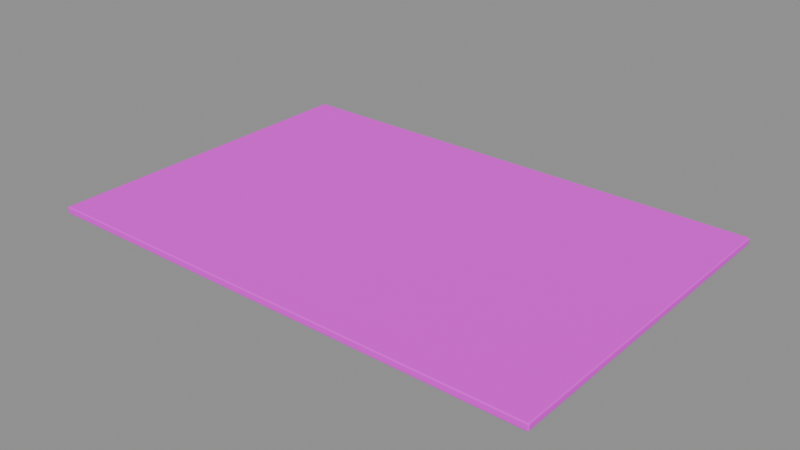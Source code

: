 # Source: roof_optimized.blend  (saved by Blender 4.5.87; exported with 4.5.12 LTS)
import bpy
from mathutils import Matrix  # noqa: F401  (used for matrix-valued properties, if any)

bpy.ops.wm.read_factory_settings(use_empty=True)
scene = bpy.context.scene
scene.name = '组件_roof'

# ---- collections
col_02______roof = bpy.data.collections.new('02_游戏输出_roof'); scene.collection.children.link(col_02______roof)

# ---- images (referenced by path relative to the original .blend; pixels are not part of the script)
import os
ASSET_DIR = os.environ.get("B2B_ASSET_DIR", "")  # directory of the original .blend (textures are referenced by path, not embedded)
HERE = os.path.dirname(os.path.abspath(__file__))  # packed textures are extracted next to this script under _unpacked/

def load_image(name, relpath, width, height, colorspace="sRGB"):
    """Load a texture the original file referenced (path relative to the .blend, or extracted next to this script)."""
    p = next((c for c in (os.path.join(HERE, relpath), os.path.join(ASSET_DIR, relpath)) if relpath and os.path.exists(c)), "")
    if p:
        img = bpy.data.images.load(p, check_existing=True)
        img.name = name
    else:  # same state as the original file: an image datablock whose file is absent (Cycles renders it pink)
        img = bpy.data.images.new(name, width, height)
        img.source = "FILE"
        img.filepath = "//" + (relpath or name)
    img.colorspace_settings.name = colorspace
    return img
img_sea_cabin_timber_8x8_512_png = load_image('sea_cabin_timber_8x8_512.png', 'sea_cabin_timber_8x8_512.png', 1024, 1024, 'sRGB')

# ---- materials (node trees are filled in below, after node groups)
mat_orf2_final_sea_matte = bpy.data.materials.new('ORF2_FINAL_SEA_Matte')

# ---- material node trees
mat_orf2_final_sea_matte.use_nodes = True; mat_orf2_final_sea_matte.node_tree.nodes.clear()
_N = mat_orf2_final_sea_matte.node_tree.nodes; _L = mat_orf2_final_sea_matte.node_tree.links
n0 = _N.new('ShaderNodeBsdfPrincipled'); n0.name = '原理化 BSDF'; n0.location = (0, 0)
n0.inputs[1].default_value = 0.02
n0.inputs[2].default_value = 0.72
n1 = _N.new('ShaderNodeOutputMaterial'); n1.name = '材质输出'; n1.location = (0, 0)
n2 = _N.new('ShaderNodeUVMap'); n2.name = 'UV 贴图'; n2.location = (0, 0)
n2.uv_map = 'PaletteUV'
n3 = _N.new('ShaderNodeTexImage'); n3.name = '图像纹理'; n3.location = (0, 0)
n3.image = img_sea_cabin_timber_8x8_512_png
n3.interpolation = 'Closest'
_L.new(n2.outputs[0], n3.inputs[0])
_L.new(n3.outputs[0], n0.inputs[0])
_L.new(n0.outputs[0], n1.inputs[0])
n1.is_active_output = True

# ---- meshes
me_orf3_roof_001 = bpy.data.meshes.new('ORF3_roof.001')
me_orf3_roof_001.from_pydata([(-24.8, -16.8, 0.0), (24.8, -16.8, 0.0), (24.8, 16.8, 0.0), (-24.8, 16.8, 0.0), (-24.8, -16.8, 0.65), (24.8, -16.8, 0.65), (24.8, 16.8, 0.65), (-24.8, 16.8, 0.65)], [], [(0, 3, 2, 1), (0, 1, 5, 4), (1, 2, 6, 5), (2, 3, 7, 6), (3, 0, 4, 7), (4, 5, 6, 7)])
_uv = me_orf3_roof_001.uv_layers.new(name='PaletteUV')
_uv.uv.foreach_set('vector', [0.8375, 0.0625, 0.8125, 0.0875, 0.7875, 0.0625, 0.8125, 0.0375, 0.8375, 0.0625, 0.8125, 0.0875, 0.7875, 0.0625, 0.8125, 0.0375, 0.8375, 0.0625, 0.8125, 0.0875, 0.7875, 0.0625, 0.8125, 0.0375, 0.8375, 0.0625, 0.8125, 0.0875, 0.7875, 0.0625, 0.8125, 0.0375, 0.8375, 0.0625, 0.8125, 0.0875, 0.7875, 0.0625, 0.8125, 0.0375, 0.8375, 0.0625, 0.8125, 0.0875, 0.7875, 0.0625, 0.8125, 0.0375])
me_orf3_roof_001.materials.append(mat_orf2_final_sea_matte)
me_orf3_roof_001.update()

# ---- objects
ob_orf3________0_001 = bpy.data.objects.new('ORF3_农场屋面基层_0.001', me_orf3_roof_001)

# ---- transforms, parenting, visibility, modifiers, constraints
ob_orf3________0_001.location = (0.0, 0.0, 0.0)
_m = ob_orf3________0_001.modifiers.new('饱满实体倒角', 'BEVEL')
_m.segments = 3

# ---- collection membership
col_02______roof.objects.link(ob_orf3________0_001)

# ---- scene / render settings (as saved in the file)
scene.frame_start = 1; scene.frame_end = 250; scene.frame_set(1)
scene.render.engine = 'BLENDER_EEVEE_NEXT'
scene.render.image_settings.exr_codec = 'NONE'
scene.render.simplify_subdivision_render = 0
scene.render.simplify_child_particles_render = 0.0
scene.eevee.use_volume_custom_range = False
scene.eevee.use_fast_gi = False
scene.eevee.use_shadows = False
scene.view_settings.white_balance_temperature = 0.0
scene.view_settings.white_balance_tint = 0.0
scene.view_settings.white_balance_whitepoint = (2.97, 0.5193, -0.0414)
bpy.context.view_layer.update()

# ---- added for rendering (the .blend has no active camera and no usable light): camera, sun + grey world if the file has none
cam_auto = bpy.data.cameras.new('AutoCamera')
cam_auto.lens = 50.0
cam_auto.sensor_width = 36.0
cam_auto.clip_end = 1000.0
ob_auto_camera = bpy.data.objects.new('AutoCamera', cam_auto)
scene.collection.objects.link(ob_auto_camera)
ob_auto_camera.location = (55.4328, -66.5193, 44.6712)
ob_auto_camera.rotation_euler = (1.09748, -7.21219e-08, 0.694738)
scene.camera = ob_auto_camera
light_auto_sun = bpy.data.lights.new('AutoSun', 'SUN')
light_auto_sun.energy = 3.0
light_auto_sun.angle = 0.0523599
ob_auto_sun = bpy.data.objects.new('AutoSun', light_auto_sun)
scene.collection.objects.link(ob_auto_sun)
ob_auto_sun.rotation_euler = (0.872665, 0.174533, 0.523599)
if scene.world is None:
    world_auto = bpy.data.worlds.new('AutoWorld')
    world_auto.color = (0.3, 0.3, 0.3)
    scene.world = world_auto
bpy.context.view_layer.update()
